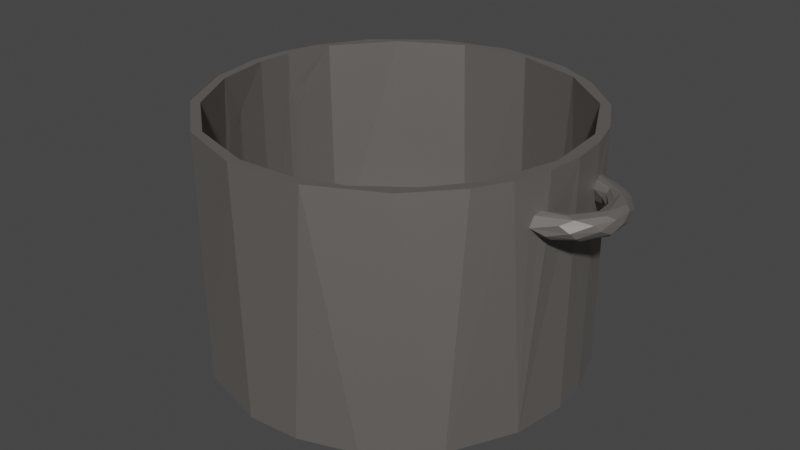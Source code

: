 # Source: pot.blend  (saved by Blender 3.0.42; exported with 4.5.12 LTS)
import bpy
from mathutils import Matrix  # noqa: F401  (used for matrix-valued properties, if any)

bpy.ops.wm.read_factory_settings(use_empty=True)
scene = bpy.context.scene
scene.name = 'Scene'

# ---- collections
col_collection = bpy.data.collections.new('Collection'); scene.collection.children.link(col_collection)

# ---- materials (node trees are filled in below, after node groups)
mat_004 = bpy.data.materials.new('Материал.004')
mat_004.use_transparent_shadow = False
mat_004.metallic = 0.7007

# ---- material node trees
mat_004.use_nodes = True; mat_004.node_tree.nodes.clear()
_N = mat_004.node_tree.nodes; _L = mat_004.node_tree.links
n0 = _N.new('ShaderNodeOutputMaterial'); n0.name = 'Material Output'; n0.location = (300, 300)
n1 = _N.new('ShaderNodeBsdfPrincipled'); n1.name = 'Принципиальный BSDF'; n1.location = (10, 300)
n1.distribution = 'GGX'
n1.subsurface_method = 'RANDOM_WALK_SKIN'
n1.inputs[0].default_value = (0.2395, 0.2226, 0.2097, 1.0)
n1.inputs[1].default_value = 0.7008
n1.inputs[2].default_value = 0.626
n1.inputs[3].default_value = 1.45
n1.inputs[27].default_value = (0.0, 0.0, 0.0, 1.0)
_L.new(n1.outputs[0], n0.inputs[0])
n0.is_active_output = True

# ---- world
world_world = bpy.data.worlds.new('World'); scene.world = world_world
world_world.use_nodes = True; world_world.node_tree.nodes.clear()
_N = world_world.node_tree.nodes; _L = world_world.node_tree.links
n0 = _N.new('ShaderNodeOutputWorld'); n0.name = 'World Output'; n0.location = (300, 300)
n1 = _N.new('ShaderNodeBackground'); n1.name = 'Background'; n1.location = (10, 300)
n1.inputs[0].default_value = (0.05088, 0.05088, 0.05088, 1.0)
_L.new(n1.outputs[0], n0.inputs[0])
n0.is_active_output = True
world_world.color = (0.05088, 0.05088, 0.05088)
world_world.use_sun_shadow = False
world_world.sun_shadow_jitter_overblur = 0.0

# ---- meshes
me_004 = bpy.data.meshes.new('Цилиндр.004')
me_004.from_pydata([(-0.02201, 0.1893, 0.0003854), (0.02089, 0.1797, 0.003092), (-0.01535, 0.19, 0.2485), (0.05212, 0.1833, 0.0003854), (0.05852, 0.1814, 0.2485), (0.06894, 0.1664, 0.003092), (0.1183, 0.1494, 0.0003854), (0.1146, 0.1396, 0.003092), (0.1054, 0.1578, 0.2485), (0.1494, 0.1183, 0.2485), (0.1697, 0.08811, 0.0003854), (0.158, 0.08807, 0.003092), (0.1808, -0.05599, 0.2028), (0.1753, 0.07262, 0.2485), (0.194, -0.05199, 0.1979), (0.1861, 0.03702, 0.0003854), (0.1961, -0.04732, 0.194), (0.1797, 0.02089, 0.003092), (0.1861, 0.03702, 0.2485), (0.1898, -8.295e-09, 0.0003854), (0.1898, -8.295e-09, 0.2485), (0.1814, -0.05503, 0.0003854), (0.184, -0.04393, 0.2147), (0.1767, -0.03514, 0.003092), (0.1819, -0.05166, 0.2125), (0.1861, -0.03702, 0.2485), (0.1593, -0.08516, 0.003092), (0.1753, -0.07262, 0.2485), (0.1494, -0.1183, 0.0003854), (0.1863, -0.03633, 0.1949), (0.1578, -0.1054, 0.2485), (0.1866, -0.03255, 0.2069), (0.1172, -0.1378, 0.003092), (0.1183, -0.1494, 0.2485), (0.1859, -0.03831, 0.2131), (0.09278, -0.1665, 0.0003854), (0.2025, -0.03885, 0.2147), (0.2036, -0.0487, 0.2093), (0.2119, -0.04573, 0.2036), (0.06894, -0.1664, 0.003092), (0.05212, -0.1833, 0.2485), (0.02089, -0.1797, 0.003092), (0.03702, -0.1861, 0.0003854), (0.2023, -0.032, 0.1941), (-0.01535, -0.19, 0.0003854), (0.1967, -0.02889, 0.2005), (-0.02201, -0.1893, 0.2485), (0.1971, -0.03029, 0.2092), (-0.03514, -0.1767, 0.003092), (0.2116, -0.03938, 0.2132), (-0.08688, -0.1696, 0.0003854), (-0.08516, -0.1593, 0.003092), (0.2154, -0.0412, 0.1982), (-0.09278, -0.1665, 0.2485), (0.2092, -0.03378, 0.1926), (-0.1452, -0.1235, 0.0003854), (-0.1274, -0.1274, 0.003092), (-0.1494, -0.1183, 0.2485), (0.2038, -0.03078, 0.2132), (-0.1624, -0.08035, 0.003092), (-0.1753, -0.07262, 0.0003854), (-0.1813, -0.055, 0.2485), (-0.1861, -0.03702, 0.0003854), (0.2155, -0.03526, 0.1941), (-0.1767, -0.03514, 0.003092), (-0.1898, 2.263e-09, 0.0003854), (-0.1801, 2.148e-09, 0.003092), (-0.1898, 2.263e-09, 0.2485), (-0.1814, 0.05503, 0.0003854), (-0.1767, 0.03514, 0.003092), (-0.1861, 0.03702, 0.2485), (-0.1614, 0.08322, 0.003092), (-0.1753, 0.07262, 0.2485), (-0.1494, 0.1183, 0.0003854), (-0.1452, 0.1235, 0.2485), (0.2092, -0.01943, 0.1982), (-0.1123, 0.1418, 0.003092), (0.2091, -0.01678, 0.2036), (0.2089, -0.01966, 0.209), (-0.09278, 0.1665, 0.0003854), (-0.08688, 0.1696, 0.2485), (0.2246, -0.03094, 0.2092), (-0.04947, 0.174, 0.003092), (0.2285, -0.02692, 0.2036), (0.2162, -0.01497, 0.1941), (0.01457, 0.1803, 0.2485), (-0.01771, -0.1798, 0.2485), (0.2177, -0.01193, 0.2132), (0.08247, 0.161, 0.2485), (0.2251, -0.009471, 0.2146), (-0.08544, -0.1598, 0.2485), (-0.05555, 0.1722, 0.2485), (0.2324, -0.01514, 0.198), (-0.1624, 0.08035, 0.2485), (0.229, -0.01223, 0.1941), (-0.1172, 0.1378, 0.2485), (0.2251, -0.006442, 0.1926), (0.1401, 0.115, 0.2485), (-0.1396, -0.1146, 0.2485), (-0.171, -0.05665, 0.2485), (-0.1801, 2.148e-09, 0.2485), (0.2275, -0.01589, 0.2132), (-0.1767, 0.03514, 0.2485), (0.174, 0.04947, 0.2485), (0.03514, -0.1767, 0.2485), (0.08247, -0.161, 0.2485), (0.1598, -0.08544, 0.2485), (0.1798, -0.01771, 0.2485), (0.1274, -0.1274, 0.2485), (0.2356, -0.003637, 0.2036), (0.2146, -0.004166, 0.1981), (0.2145, -0.004906, 0.2092), (0.2329, -0.0105, 0.2092), (0.2134, -0.0002372, 0.2036), (0.2177, 0.01193, 0.1941), (0.229, 0.0131, 0.2131), (0.233, 0.01101, 0.2093), (0.2323, 0.01351, 0.198), (0.2273, 0.0167, 0.1941), (0.213, 0.01118, 0.1983), (0.2132, 0.01088, 0.209), (0.2161, 0.0151, 0.2131), (0.2305, 0.0237, 0.2036), (0.2094, 0.01648, 0.2038), (0.2157, 0.02736, 0.1926), (0.216, 0.02701, 0.2147), (0.2213, 0.03527, 0.1982), (0.2213, 0.03527, 0.2091), (0.215, 0.03565, 0.1941), (0.2016, 0.02778, 0.1982), (0.2016, 0.02778, 0.2091), (0.2132, 0.03747, 0.2132), (0.2119, 0.04573, 0.2036), (0.2023, 0.032, 0.1941), (0.2023, 0.03208, 0.2132), (0.1967, 0.02884, 0.2036), (0.198, 0.0511, 0.1979), (0.1961, 0.04732, 0.194), (0.184, 0.04524, 0.1926), (0.184, 0.04536, 0.2146), (0.198, 0.0511, 0.2093), (0.1831, 0.05039, 0.2134), (0.1909, 0.05422, 0.2036), (0.1863, 0.03633, 0.1949), (0.1866, 0.03255, 0.2068), (0.1859, 0.03821, 0.2132), (-0.1823, -0.04967, 0.1941), (-0.1841, -0.04548, 0.1926), (-0.1841, -0.04548, 0.2146), (-0.1817, -0.0519, 0.2121), (-0.1938, -0.05355, 0.2003), (-0.2022, -0.04488, 0.1941), (-0.1863, -0.03653, 0.1949), (-0.1868, -0.0326, 0.2067), (-0.1859, -0.03831, 0.2131), (-0.2022, -0.04488, 0.2132), (-0.204, -0.04845, 0.2095), (-0.2074, -0.04642, 0.198), (-0.1979, -0.0298, 0.1981), (-0.1994, -0.02897, 0.2091), (-0.2131, -0.04453, 0.2036), (-0.208, -0.02773, 0.1941), (-0.2055, -0.02229, 0.2036), (-0.2038, -0.03085, 0.2132), (-0.2179, -0.02466, 0.1926), (-0.2139, -0.02901, 0.2147), (-0.2225, -0.03331, 0.1982), (-0.2238, -0.02541, 0.1941), (-0.2106, -0.01723, 0.1983), (-0.2213, -0.02844, 0.2132), (-0.2225, -0.03331, 0.2091), (-0.2276, -0.0285, 0.2036), (-0.2126, -0.01346, 0.2091), (-0.2162, -0.01495, 0.2131), (-0.2323, -0.01398, 0.1981), (-0.2183, -0.007592, 0.1941), (-0.2257, 4.546e-09, 0.2147), (-0.2336, -0.01344, 0.2074), (-0.2131, -0.004347, 0.2036), (-0.2296, -0.006415, 0.2132), (-0.2299, 9.973e-09, 0.194), (-0.2246, 0.002915, 0.1926), (-0.215, 0.002524, 0.1981), (-0.2349, 0.009847, 0.2036), (-0.233, 0.01156, 0.1981), (-0.2139, 0.009067, 0.2091), (-0.2184, 0.007128, 0.2132), (-0.233, 0.01156, 0.2092), (-0.2165, 0.01441, 0.1941), (-0.2121, 0.009136, 0.2036), (-0.2272, 0.01699, 0.2132), (-0.2251, 0.02234, 0.1941), (-0.2157, 0.02731, 0.1926), (-0.2091, 0.01936, 0.1981), (-0.2226, 0.03594, 0.2036), (-0.2223, 0.03354, 0.1981), (-0.2038, 0.02373, 0.2036), (-0.2079, 0.02784, 0.2132), (-0.2136, 0.02939, 0.2147), (-0.2223, 0.03354, 0.2092), (-0.202, 0.02742, 0.2091), (-0.21, 0.0406, 0.2132), (-0.2071, 0.04218, 0.1941), (-0.2038, 0.03085, 0.1941), (-0.207, 0.04666, 0.1981), (-0.1979, 0.0298, 0.1981), (-0.2004, 0.0504, 0.2094), (-0.2021, 0.05086, 0.2036), (-0.184, 0.04536, 0.1927), (-0.184, 0.04536, 0.2146), (-0.1863, 0.03653, 0.1949), (-0.1868, 0.0326, 0.2067), (-0.1859, 0.03831, 0.2131), (-0.1814, 0.05429, 0.1979), (-0.1824, 0.04989, 0.194), (-0.1824, 0.04989, 0.2132), (-0.1718, -0.051, 0.1952), (-0.1709, -0.05422, 0.2068), (-0.1741, -0.04368, 0.1926), (-0.1748, 0.04123, 0.1927), (-0.177, 0.03297, 0.2), (-0.1736, -0.04556, 0.2149), (-0.1764, 0.03626, 0.2117), (-0.1741, 0.04368, 0.2147), (-0.172, 0.05097, 0.2121), (-0.1764, -0.03637, 0.1955), (-0.1708, 0.0542, 0.2005), (-0.1725, 0.04897, 0.1941), (-0.177, -0.03298, 0.2073), (-0.1757, -0.0382, 0.2132), (-0.1806, 0.05544, 0.2052), (0.1807, 0.05486, 0.2068), (0.1816, 0.05202, 0.1956), (0.1834, -0.0458, 0.1926), (-0.1806, -0.05532, 0.2018)], [], [(9, 10, 6), (3, 0, 2, 4), (33, 35, 28), (40, 42, 35), (7, 97, 88), (11, 97, 7), (17, 103, 11), (23, 107, 17), (39, 105, 32), (48, 86, 41), (59, 99, 98), (225, 64, 66, 100, 99, 228), (95, 93, 71, 76), (45, 29, 31), (52, 38, 14), (54, 16, 233), (43, 54, 233), (58, 47, 34), (63, 52, 16), (75, 43, 45), (58, 78, 47), (81, 49, 37), (38, 81, 37), (92, 83, 52), (111, 77, 78), (112, 101, 81), (113, 110, 77), (111, 113, 77), (114, 96, 84), (110, 114, 84), (117, 109, 92), (96, 118, 94), (119, 114, 110), (120, 113, 111), (117, 122, 109), (123, 119, 113), (122, 116, 109), (124, 118, 96), (114, 124, 96), (125, 121, 89), (115, 125, 89), (126, 122, 117), (122, 127, 116), (124, 128, 118), (123, 129, 119), (130, 123, 120), (131, 125, 115), (126, 132, 122), (133, 124, 114), (129, 133, 114), (134, 130, 121), (132, 127, 122), (135, 129, 123), (130, 135, 123), (136, 132, 126), (139, 134, 125), (140, 131, 127), (132, 140, 127), (141, 139, 131), (140, 141, 131), (136, 142, 132), (143, 138, 133), (129, 143, 133), (144, 135, 130), (139, 145, 134), (142, 140, 132), (137, 138, 232), (142, 231, 140), (150, 146, 234), (147, 146, 151), (156, 149, 155), (151, 150, 157), (153, 152, 158), (154, 153, 159), (160, 157, 150), (161, 158, 152), (159, 153, 162), (148, 154, 163), (161, 147, 164), (155, 148, 165), (167, 164, 151), (162, 158, 168), (170, 160, 156), (171, 166, 160), (173, 165, 163), (174, 167, 166), (168, 161, 175), (176, 169, 165), (177, 171, 170), (177, 174, 171), (178, 172, 162), (179, 177, 169), (181, 175, 164), (182, 178, 168), (180, 174, 184), (176, 173, 186), (183, 177, 187), (188, 182, 175), (185, 178, 189), (187, 179, 190), (181, 180, 191), (192, 188, 181), (189, 182, 193), (191, 184, 195), (185, 189, 196), (190, 176, 198), (200, 197, 185), (199, 190, 201), (192, 191, 202), (203, 193, 188), (202, 195, 204), (205, 196, 193), (194, 199, 206), (207, 204, 194), (208, 203, 192), (201, 198, 209), (205, 203, 210), (211, 200, 196), (212, 209, 197), (208, 202, 214), (210, 211, 205), (211, 212, 200), (206, 201, 215), (230, 213, 207), (206, 215, 230), (221, 217, 216, 218, 225, 228, 229), (6, 3, 4, 8), (8, 9, 6), (9, 13, 10), (20, 19, 15, 143, 144, 145, 18), (139, 141, 231, 232, 138, 143, 15, 10, 13, 18, 145), (34, 31, 29, 21, 19, 20, 25), (28, 21, 27, 30), (22, 34, 25, 27, 21, 29, 233, 12, 24), (44, 42, 40, 46), (30, 33, 28), (33, 40, 35), (50, 44, 46, 53), (55, 50, 53, 57), (60, 55, 57, 61), (147, 152, 62, 60, 61, 154, 148, 149, 234, 146), (152, 153, 154, 61, 67, 65, 62), (212, 211, 210, 68, 65, 67, 70), (73, 68, 72, 74), (209, 212, 70, 72, 68, 210, 208, 214, 213, 230, 215), (79, 73, 74, 80), (103, 107, 106, 108, 33, 30, 27, 25, 20, 18, 13, 9, 97), (0, 79, 80, 2), (2, 80, 74, 72, 70, 67, 61, 57, 53, 46, 40, 33, 108, 105, 104, 86, 90, 98, 99, 100, 102, 93, 95, 91, 85, 88, 97, 9, 8, 4), (88, 85, 1, 5), (19, 17, 15), (106, 107, 23, 26), (5, 7, 88), (11, 103, 97), (17, 107, 103), (106, 26, 32, 108), (105, 39, 41, 104), (32, 105, 108), (90, 86, 48, 51), (41, 86, 104), (90, 51, 56, 98), (56, 59, 98), (218, 216, 217, 221, 229, 228, 99, 59, 64, 225), (222, 102, 100, 66, 69, 220), (224, 226, 227, 219, 220, 69, 71, 93, 102, 222, 223), (91, 95, 76, 82), (85, 91, 82, 1), (14, 12, 233, 16), (21, 23, 17, 19), (45, 47, 78, 77), (34, 22, 36), (24, 36, 22), (12, 37, 24), (14, 38, 12), (29, 43, 233), (45, 43, 29), (47, 45, 31), (34, 47, 31), (24, 49, 36), (37, 49, 24), (12, 38, 37), (16, 52, 14), (36, 58, 34), (54, 63, 16), (45, 77, 75), (58, 36, 89, 87), (52, 83, 38), (43, 84, 54), (75, 84, 43), (58, 87, 78), (92, 52, 63, 94), (49, 89, 36), (38, 83, 81), (63, 54, 96, 94), (112, 81, 83, 109), (84, 96, 54), (49, 101, 89), (81, 101, 49), (92, 109, 83), (75, 110, 84), (77, 110, 75), (87, 111, 78), (115, 101, 112, 116), (101, 115, 89), (117, 92, 94, 118), (109, 116, 112), (120, 111, 87, 121), (113, 119, 110), (136, 126, 128, 137), (89, 121, 87), (120, 123, 113), (118, 126, 117), (116, 127, 115), (118, 128, 126), (119, 129, 114), (121, 130, 120), (127, 131, 115), (125, 134, 121), (137, 128, 124, 138), (143, 129, 135, 144), (133, 138, 124), (131, 139, 125), (130, 134, 145, 144), (232, 231, 142, 136), (149, 156, 150, 234), (136, 137, 232), (140, 231, 141), (150, 151, 146), (148, 155, 149), (157, 166, 167, 151), (147, 161, 152), (158, 162, 153), (163, 154, 159), (160, 150, 156), (151, 164, 147), (163, 165, 148), (166, 157, 160), (156, 155, 169, 170), (161, 168, 158), (169, 155, 165), (163, 159, 172, 173), (172, 159, 162), (164, 167, 180, 181), (171, 160, 170), (174, 166, 171), (164, 175, 161), (173, 176, 165), (177, 170, 169), (178, 162, 168), (176, 179, 169), (174, 180, 167), (174, 177, 183, 184), (175, 182, 168), (172, 185, 186, 173), (178, 185, 172), (184, 183, 194, 195), (179, 187, 177), (188, 175, 181), (182, 189, 178), (176, 190, 179), (191, 180, 184), (191, 192, 181), (188, 193, 182), (186, 197, 198, 176), (193, 196, 189), (197, 186, 185), (187, 199, 194, 183), (190, 199, 187), (202, 204, 213, 214), (200, 185, 196), (198, 201, 190), (195, 202, 191), (192, 203, 188), (194, 204, 195), (205, 193, 203), (201, 206, 199), (202, 208, 192), (209, 198, 197), (207, 194, 206), (210, 203, 208), (211, 196, 205), (200, 212, 197), (213, 204, 207), (209, 215, 201), (230, 207, 206), (220, 219, 227, 226, 224, 223, 222), (11, 10, 15, 17), (7, 6, 10, 11), (5, 3, 6, 7), (5, 1, 3), (3, 1, 0), (1, 82, 0), (0, 82, 79), (82, 76, 79), (79, 76, 73), (76, 71, 73), (73, 71, 68), (71, 69, 68), (68, 69, 66, 65), (65, 66, 64, 62), (62, 64, 59, 60), (59, 56, 55, 60), (50, 55, 56, 51), (51, 48, 44, 50), (48, 41, 44), (44, 41, 42), (41, 39, 42), (42, 39, 35), (39, 32, 35), (35, 32, 28), (32, 26, 28), (23, 21, 26), (28, 26, 21)])
_uv = me_004.uv_layers.new(name='UVКарта')
_uv.uv.foreach_set('vector', [0.8566, 1.0, 0.8262, 0.5, 0.8934, 0.5, 0.9559, 0.5, 1.0, 0.5, 1.0, 1.0, 0.9503, 1.0, 0.6066, 1.0, 0.5809, 0.5, 0.6434, 0.5, 0.5441, 1.0, 0.5312, 0.5, 0.5809, 0.5, 0.8906, 0.5, 0.8594, 0.9711, 0.9247, 0.9711, 0.8309, 0.5, 0.8594, 0.9711, 0.8906, 0.5, 0.7684, 0.5, 0.7941, 0.9711, 0.8309, 0.5, 0.7188, 0.5, 0.7344, 0.9711, 0.7684, 0.5, 0.5625, 0.5, 0.5753, 0.9711, 0.6122, 0.5, 0.4688, 0.5, 0.4844, 0.9711, 0.5184, 0.5, 0.3231, 0.5, 0.3009, 0.9711, 0.3594, 0.9711, 0.2828, 0.8672, 0.2812, 0.5, 0.25, 0.5, 0.25, 0.9711, 0.3009, 0.9711, 0.2801, 0.89, 0.1122, 0.9711, 0.1769, 0.9711, 0.1742, 0.5, 0.1066, 0.5, 0.0, 0.0, 0.0, 0.0, 0.0, 0.0, 0.0, 0.0, 0.0, 0.0, 0.0, 0.0, 0.0, 0.0, 0.0, 0.0, 0.0, 0.0, 0.0, 0.0, 0.0, 0.0, 0.0, 0.0, 0.0, 0.0, 0.0, 0.0, 0.0, 0.0, 0.0, 0.0, 0.0, 0.0, 0.0, 0.0, 0.0, 0.0, 0.0, 0.0, 0.0, 0.0, 0.0, 0.0, 0.0, 0.0, 0.0, 0.0, 0.0, 0.0, 0.0, 0.0, 0.0, 0.0, 0.0, 0.0, 0.0, 0.0, 0.0, 0.0, 0.0, 0.0, 0.0, 0.0, 0.0, 0.0, 0.0, 0.0, 0.0, 0.0, 0.0, 0.0, 0.0, 0.0, 0.0, 0.0, 0.0, 0.0, 0.0, 0.0, 0.0, 0.0, 0.0, 0.0, 0.0, 0.0, 0.0, 0.0, 0.0, 0.0, 0.0, 0.0, 0.0, 0.0, 0.0, 0.0, 0.0, 0.0, 0.0, 0.0, 0.0, 0.0, 0.0, 0.0, 0.0, 0.0, 0.0, 0.0, 0.0, 0.0, 0.0, 0.0, 0.0, 0.0, 0.0, 0.0, 0.0, 0.0, 0.0, 0.0, 0.0, 0.0, 0.0, 0.0, 0.0, 0.0, 0.0, 0.0, 0.0, 0.0, 0.0, 0.0, 0.0, 0.0, 0.0, 0.0, 0.0, 0.0, 0.0, 0.0, 0.0, 0.0, 0.0, 0.0, 0.0, 0.0, 0.0, 0.0, 0.0, 0.0, 0.0, 0.0, 0.0, 0.0, 0.0, 0.0, 0.0, 0.0, 0.0, 0.0, 0.0, 0.0, 0.0, 0.0, 0.0, 0.0, 0.0, 0.0, 0.0, 0.0, 0.0, 0.0, 0.0, 0.0, 0.0, 0.0, 0.0, 0.0, 0.0, 0.0, 0.0, 0.0, 0.0, 0.0, 0.0, 0.0, 0.0, 0.0, 0.0, 0.0, 0.0, 0.0, 0.0, 0.0, 0.0, 0.0, 0.0, 0.0, 0.0, 0.0, 0.0, 0.0, 0.0, 0.0, 0.0, 0.0, 0.0, 0.0, 0.0, 0.0, 0.0, 0.0, 0.0, 0.0, 0.0, 0.0, 0.0, 0.0, 0.0, 0.0, 0.0, 0.0, 0.0, 0.0, 0.0, 0.0, 0.0, 0.0, 0.0, 0.0, 0.0, 0.0, 0.0, 0.0, 0.0, 0.0, 0.0, 0.0, 0.0, 0.0, 0.0, 0.0, 0.0, 0.0, 0.0, 0.0, 0.0, 0.0, 0.0, 0.0, 0.0, 0.0, 0.0, 0.0, 0.0, 0.0, 0.0, 0.0, 0.0, 0.0, 0.0, 0.0, 0.0, 0.0, 0.0, 0.0, 0.0, 0.0, 0.0, 0.0, 0.0, 0.0, 0.0, 0.0, 0.0, 0.0, 0.0, 0.0, 0.0, 0.0, 0.0, 0.0, 0.0, 0.0, 0.0, 0.0, 0.0, 0.0, 0.0, 0.0, 0.0, 0.0, 0.0, 0.0, 0.0, 0.0, 0.0, 0.0, 0.0, 0.0, 0.0, 0.0, 0.0, 0.0, 0.0, 0.0, 0.0, 0.0, 0.0, 0.0, 0.0, 0.0, 0.0, 0.0, 0.0, 0.0, 0.0, 0.0, 0.0, 0.0, 0.0, 0.0, 0.0, 0.0, 0.0, 0.0, 0.0, 0.0, 0.0, 0.0, 0.0, 0.0, 0.0, 0.0, 0.0, 0.0, 0.0, 0.0, 0.0, 0.0, 0.0, 0.0, 0.0, 0.0, 0.0, 0.0, 0.0, 0.0, 0.0, 0.0, 0.0, 0.0, 0.0, 0.0, 0.0, 0.0, 0.0, 0.0, 0.0, 0.0, 0.0, 0.0, 0.0, 0.0, 0.0, 0.0, 0.0, 0.0, 0.0, 0.0, 0.0, 0.0, 0.0, 0.0, 0.0, 0.0, 0.0, 0.0, 0.0, 0.0, 0.0, 0.0, 0.0, 0.0, 0.0, 0.0, 0.0, 0.0, 0.0, 0.0, 0.0, 0.0, 0.0, 0.0, 0.0, 0.0, 0.0, 0.0, 0.0, 0.0, 0.0, 0.0, 0.0, 0.0, 0.0, 0.0, 0.0, 0.0, 0.0, 0.0, 0.0, 0.0, 0.0, 0.0, 0.0, 0.0, 0.0, 0.0, 0.0, 0.0, 0.0, 0.0, 0.0, 0.0, 0.0, 0.0, 0.0, 0.0, 0.0, 0.0, 0.0, 0.0, 0.0, 0.0, 0.0, 0.0, 0.0, 0.0, 0.0, 0.0, 0.0, 0.0, 0.0, 0.0, 0.0, 0.0, 0.0, 0.0, 0.0, 0.0, 0.0, 0.0, 0.0, 0.0, 0.0, 0.0, 0.0, 0.0, 0.0, 0.0, 0.0, 0.0, 0.0, 0.0, 0.0, 0.0, 0.0, 0.0, 0.0, 0.0, 0.0, 0.0, 0.0, 0.0, 0.0, 0.0, 0.0, 0.0, 0.0, 0.0, 0.0, 0.0, 0.0, 0.0, 0.0, 0.0, 0.0, 0.0, 0.0, 0.0, 0.0, 0.0, 0.0, 0.0, 0.0, 0.0, 0.0, 0.0, 0.0, 0.0, 0.0, 0.0, 0.0, 0.0, 0.0, 0.0, 0.0, 0.0, 0.0, 0.0, 0.0, 0.0, 0.0, 0.0, 0.0, 0.0, 0.0, 0.0, 0.0, 0.0, 0.0, 0.0, 0.0, 0.0, 0.0, 0.0, 0.0, 0.0, 0.0, 0.0, 0.0, 0.0, 0.0, 0.0, 0.0, 0.0, 0.0, 0.0, 0.0, 0.0, 0.0, 0.0, 0.0, 0.0, 0.0, 0.0, 0.0, 0.0, 0.0, 0.0, 0.0, 0.0, 0.0, 0.0, 0.0, 0.0, 0.0, 0.0, 0.0, 0.0, 0.0, 0.0, 0.0, 0.0, 0.0, 0.0, 0.0, 0.0, 0.0, 0.0, 0.0, 0.0, 0.0, 0.0, 0.0, 0.0, 0.0, 0.0, 0.0, 0.0, 0.0, 0.0, 0.0, 0.0, 0.0, 0.0, 0.0, 0.0, 0.0, 0.0, 0.0, 0.0, 0.0, 0.0, 0.0, 0.0, 0.0, 0.0, 0.0, 0.0, 0.0, 0.0, 0.0, 0.0, 0.0, 0.0, 0.0, 0.0, 0.0, 0.0, 0.0, 0.0, 0.0, 0.0, 0.0, 0.0, 0.0, 0.0, 0.0, 0.0, 0.0, 0.0, 0.0, 0.0, 0.0, 0.0, 0.0, 0.0, 0.0, 0.0, 0.0, 0.0, 0.0, 0.0, 0.0, 0.0, 0.0, 0.0, 0.0, 0.0, 0.0, 0.0, 0.0, 0.0, 0.0, 0.0, 0.0, 0.0, 0.0, 0.0, 0.0, 0.0, 0.0, 0.0, 0.0, 0.0, 0.0, 0.0, 0.0, 0.0, 0.0, 0.0, 0.0, 0.0, 0.0, 0.0, 0.0, 0.0, 0.0, 0.0, 0.0, 0.0, 0.2905, 0.9037, 0.2982, 0.8889, 0.2953, 0.8669, 0.2891, 0.8612, 0.2828, 0.8672, 0.2801, 0.89, 0.2842, 0.9017, 0.8934, 0.5, 0.9559, 0.5, 0.9503, 1.0, 0.9062, 1.0, 0.9062, 1.0, 0.8566, 1.0, 0.8934, 0.5, 0.8566, 1.0, 0.8125, 1.0, 0.8262, 0.5, 0.75, 1.0, 0.75, 0.5, 0.7812, 0.5, 0.7812, 0.8927, 0.778, 0.9157, 0.7822, 0.9287, 0.7812, 1.0, 0.7872, 0.9318, 0.7922, 0.9288, 0.7964, 0.9158, 0.7938, 0.894, 0.7872, 0.8873, 0.7812, 0.8927, 0.7812, 0.5, 0.8262, 0.5, 0.8125, 1.0, 0.7812, 1.0, 0.7822, 0.9287, 0.7178, 0.9287, 0.7219, 0.9162, 0.7188, 0.8927, 0.7031, 0.5, 0.75, 0.5, 0.75, 1.0, 0.7188, 1.0, 0.6434, 0.5, 0.7031, 0.5, 0.6875, 1.0, 0.6562, 1.0, 0.7128, 0.9318, 0.7178, 0.9287, 0.7188, 1.0, 0.6875, 1.0, 0.7031, 0.5, 0.7188, 0.8927, 0.7117, 0.888, 0.7036, 0.9033, 0.7069, 0.9267, 0.4872, 0.5, 0.5312, 0.5, 0.5441, 1.0, 0.4816, 1.0, 0.6562, 1.0, 0.6066, 1.0, 0.6434, 0.5, 0.6066, 1.0, 0.5441, 1.0, 0.5809, 0.5, 0.4247, 0.5, 0.4872, 0.5, 0.4816, 1.0, 0.4191, 1.0, 0.3622, 0.5, 0.4247, 0.5, 0.4191, 1.0, 0.3566, 1.0, 0.3125, 0.5, 0.3622, 0.5, 0.3566, 1.0, 0.2969, 1.0, 0.2872, 0.8873, 0.2812, 0.8925, 0.2812, 0.5, 0.3125, 0.5, 0.2969, 1.0, 0.2822, 0.9287, 0.2872, 0.9318, 0.2934, 0.926, 0.2967, 0.9063, 0.2922, 0.8903, 0.2812, 0.8925, 0.278, 0.9155, 0.2822, 0.9287, 0.2969, 1.0, 0.25, 1.0, 0.25, 0.5, 0.2812, 0.5, 0.2178, 0.9287, 0.222, 0.9155, 0.2188, 0.8925, 0.2031, 0.5, 0.25, 0.5, 0.25, 1.0, 0.2188, 1.0, 0.1434, 0.5, 0.2031, 0.5, 0.1875, 1.0, 0.1378, 1.0, 0.2128, 0.9318, 0.2178, 0.9287, 0.2188, 1.0, 0.1875, 1.0, 0.2031, 0.5, 0.2188, 0.8925, 0.2128, 0.8873, 0.2078, 0.8903, 0.2042, 0.8984, 0.2032, 0.9126, 0.2078, 0.9288, 0.08093, 0.5, 0.1434, 0.5, 0.1378, 1.0, 0.07532, 1.0, 0.4681, 0.312, 0.4756, 0.2278, 0.4499, 0.1431, 0.4111, 0.08891, 0.3983, 0.06269, 0.4496, 0.1167, 0.4717, 0.1582, 0.4854, 0.2032, 0.49, 0.25, 0.4854, 0.2968, 0.4717, 0.3418, 0.4373, 0.3983, 0.4253, 0.3938, 0.01843, 0.5, 0.08093, 0.5, 0.07532, 1.0, 0.01282, 1.0, 0.2308, 0.4881, 0.1411, 0.4626, 0.06805, 0.4048, 0.02827, 0.3418, 0.01461, 0.2968, 0.01, 0.25, 0.02144, 0.1807, 0.06269, 0.1017, 0.1337, 0.04135, 0.2224, 0.01272, 0.3153, 0.02021, 0.3983, 0.06269, 0.4111, 0.08891, 0.3533, 0.04816, 0.2944, 0.02656, 0.2278, 0.02437, 0.1431, 0.05005, 0.07474, 0.1062, 0.03473, 0.1786, 0.02218, 0.25, 0.02656, 0.2944, 0.04666, 0.3505, 0.1031, 0.4227, 0.1803, 0.4658, 0.2682, 0.476, 0.3533, 0.4518, 0.4253, 0.3938, 0.4373, 0.3983, 0.3833, 0.4496, 0.3234, 0.4773, 0.9247, 0.9711, 0.9872, 0.9711, 0.9816, 0.5, 0.9375, 0.5, 0.75, 0.5, 0.7684, 0.5, 0.7812, 0.5, 0.6719, 0.9711, 0.7344, 0.9711, 0.7188, 0.5, 0.6719, 0.5, 0.9375, 0.5, 0.8906, 0.5, 0.9247, 0.9711, 0.8309, 0.5, 0.7941, 0.9711, 0.8594, 0.9711, 0.7684, 0.5, 0.7344, 0.9711, 0.7941, 0.9711, 0.6719, 0.9711, 0.6719, 0.5, 0.6122, 0.5, 0.625, 0.9711, 0.5753, 0.9711, 0.5625, 0.5, 0.5184, 0.5, 0.5312, 0.9711, 0.6122, 0.5, 0.5753, 0.9711, 0.625, 0.9711, 0.4219, 0.9711, 0.4844, 0.9711, 0.4688, 0.5, 0.4219, 0.5, 0.5184, 0.5, 0.4844, 0.9711, 0.5312, 0.9711, 0.4219, 0.9711, 0.4219, 0.5, 0.375, 0.5, 0.3594, 0.9711, 0.375, 0.5, 0.3231, 0.5, 0.3594, 0.9711, 0.2891, 0.8612, 0.2953, 0.8669, 0.2982, 0.8889, 0.2905, 0.9037, 0.2842, 0.9017, 0.2801, 0.89, 0.3009, 0.9711, 0.3231, 0.5, 0.2812, 0.5, 0.2828, 0.8672, 0.2174, 0.8983, 0.2188, 0.9711, 0.25, 0.9711, 0.25, 0.5, 0.2188, 0.5, 0.2199, 0.8758, 0.2047, 0.899, 0.2018, 0.8768, 0.206, 0.8641, 0.2128, 0.8624, 0.2199, 0.8758, 0.2188, 0.5, 0.1742, 0.5, 0.1769, 0.9711, 0.2188, 0.9711, 0.2174, 0.8983, 0.2109, 0.9046, 0.04968, 0.9711, 0.1122, 0.9711, 0.1066, 0.5, 0.04407, 0.5, 0.0, 0.9711, 0.04968, 0.9711, 0.04407, 0.5, 0.0, 0.5, 0.0, 0.0, 0.0, 0.0, 0.0, 0.0, 0.0, 0.0, 0.7031, 0.5, 0.7188, 0.5, 0.7684, 0.5, 0.75, 0.5, 0.0, 0.0, 0.0, 0.0, 0.0, 0.0, 0.0, 0.0, 0.0, 0.0, 0.0, 0.0, 0.0, 0.0, 0.0, 0.0, 0.0, 0.0, 0.0, 0.0, 0.0, 0.0, 0.0, 0.0, 0.0, 0.0, 0.0, 0.0, 0.0, 0.0, 0.0, 0.0, 0.0, 0.0, 0.0, 0.0, 0.0, 0.0, 0.0, 0.0, 0.0, 0.0, 0.0, 0.0, 0.0, 0.0, 0.0, 0.0, 0.0, 0.0, 0.0, 0.0, 0.0, 0.0, 0.0, 0.0, 0.0, 0.0, 0.0, 0.0, 0.0, 0.0, 0.0, 0.0, 0.0, 0.0, 0.0, 0.0, 0.0, 0.0, 0.0, 0.0, 0.0, 0.0, 0.0, 0.0, 0.0, 0.0, 0.0, 0.0, 0.0, 0.0, 0.0, 0.0, 0.0, 0.0, 0.0, 0.0, 0.0, 0.0, 0.0, 0.0, 0.0, 0.0, 0.0, 0.0, 0.0, 0.0, 0.0, 0.0, 0.0, 0.0, 0.0, 0.0, 0.0, 0.0, 0.0, 0.0, 0.0, 0.0, 0.0, 0.0, 0.0, 0.0, 0.0, 0.0, 0.0, 0.0, 0.0, 0.0, 0.0, 0.0, 0.0, 0.0, 0.0, 0.0, 0.0, 0.0, 0.0, 0.0, 0.0, 0.0, 0.0, 0.0, 0.0, 0.0, 0.0, 0.0, 0.0, 0.0, 0.0, 0.0, 0.0, 0.0, 0.0, 0.0, 0.0, 0.0, 0.0, 0.0, 0.0, 0.0, 0.0, 0.0, 0.0, 0.0, 0.0, 0.0, 0.0, 0.0, 0.0, 0.0, 0.0, 0.0, 0.0, 0.0, 0.0, 0.0, 0.0, 0.0, 0.0, 0.0, 0.0, 0.0, 0.0, 0.0, 0.0, 0.0, 0.0, 0.0, 0.0, 0.0, 0.0, 0.0, 0.0, 0.0, 0.0, 0.0, 0.0, 0.0, 0.0, 0.0, 0.0, 0.0, 0.0, 0.0, 0.0, 0.0, 0.0, 0.0, 0.0, 0.0, 0.0, 0.0, 0.0, 0.0, 0.0, 0.0, 0.0, 0.0, 0.0, 0.0, 0.0, 0.0, 0.0, 0.0, 0.0, 0.0, 0.0, 0.0, 0.0, 0.0, 0.0, 0.0, 0.0, 0.0, 0.0, 0.0, 0.0, 0.0, 0.0, 0.0, 0.0, 0.0, 0.0, 0.0, 0.0, 0.0, 0.0, 0.0, 0.0, 0.0, 0.0, 0.0, 0.0, 0.0, 0.0, 0.0, 0.0, 0.0, 0.0, 0.0, 0.0, 0.0, 0.0, 0.0, 0.0, 0.0, 0.0, 0.0, 0.0, 0.0, 0.0, 0.0, 0.0, 0.0, 0.0, 0.0, 0.0, 0.0, 0.0, 0.0, 0.0, 0.0, 0.0, 0.0, 0.0, 0.0, 0.0, 0.0, 0.0, 0.0, 0.0, 0.0, 0.0, 0.0, 0.0, 0.0, 0.0, 0.0, 0.0, 0.0, 0.0, 0.0, 0.0, 0.0, 0.0, 0.0, 0.0, 0.0, 0.0, 0.0, 0.0, 0.0, 0.0, 0.0, 0.0, 0.0, 0.0, 0.0, 0.0, 0.0, 0.0, 0.0, 0.0, 0.0, 0.0, 0.0, 0.0, 0.0, 0.0, 0.0, 0.0, 0.0, 0.0, 0.0, 0.0, 0.0, 0.0, 0.0, 0.0, 0.0, 0.0, 0.0, 0.0, 0.0, 0.0, 0.0, 0.0, 0.0, 0.0, 0.0, 0.0, 0.0, 0.0, 0.0, 0.0, 0.0, 0.0, 0.0, 0.0, 0.0, 0.0, 0.0, 0.0, 0.0, 0.0, 0.0, 0.0, 0.0, 0.0, 0.0, 0.0, 0.0, 0.0, 0.0, 0.0, 0.0, 0.0, 0.0, 0.0, 0.0, 0.0, 0.0, 0.0, 0.0, 0.0, 0.0, 0.0, 0.0, 0.0, 0.0, 0.0, 0.0, 0.0, 0.0, 0.0, 0.0, 0.0, 0.0, 0.0, 0.0, 0.0, 0.0, 0.0, 0.0, 0.0, 0.0, 0.0, 0.0, 0.0, 0.0, 0.0, 0.0, 0.0, 0.0, 0.0, 0.0, 0.0, 0.0, 0.0, 0.0, 0.0, 0.0, 0.0, 0.0, 0.0, 0.0, 0.0, 0.0, 0.0, 0.0, 0.0, 0.0, 0.0, 0.0, 0.0, 0.0, 0.0, 0.0, 0.0, 0.0, 0.0, 0.0, 0.0, 0.0, 0.0, 0.0, 0.0, 0.0, 0.0, 0.0, 0.0, 0.0, 0.0, 0.0, 0.0, 0.0, 0.0, 0.0, 0.0, 0.0, 0.0, 0.0, 0.0, 0.0, 0.0, 0.0, 0.0, 0.0, 0.0, 0.0, 0.0, 0.0, 0.0, 0.0, 0.0, 0.0, 0.0, 0.0, 0.0, 0.0, 0.0, 0.0, 0.0, 0.0, 0.0, 0.0, 0.0, 0.0, 0.0, 0.0, 0.0, 0.0, 0.0, 0.0, 0.0, 0.0, 0.0, 0.0, 0.0, 0.0, 0.0, 0.0, 0.0, 0.0, 0.0, 0.0, 0.0, 0.0, 0.0, 0.0, 0.0, 0.0, 0.0, 0.0, 0.0, 0.0, 0.0, 0.0, 0.0, 0.0, 0.0, 0.0, 0.0, 0.0, 0.0, 0.0, 0.0, 0.0, 0.0, 0.0, 0.0, 0.0, 0.0, 0.0, 0.0, 0.0, 0.0, 0.0, 0.0, 0.0, 0.0, 0.0, 0.0, 0.0, 0.0, 0.0, 0.0, 0.0, 0.0, 0.0, 0.0, 0.0, 0.0, 0.0, 0.0, 0.0, 0.0, 0.0, 0.0, 0.0, 0.0, 0.0, 0.0, 0.0, 0.0, 0.0, 0.0, 0.0, 0.0, 0.0, 0.0, 0.0, 0.0, 0.0, 0.0, 0.0, 0.0, 0.0, 0.0, 0.0, 0.0, 0.0, 0.0, 0.0, 0.0, 0.0, 0.0, 0.0, 0.0, 0.0, 0.0, 0.0, 0.0, 0.0, 0.0, 0.0, 0.0, 0.0, 0.0, 0.0, 0.0, 0.0, 0.0, 0.0, 0.0, 0.0, 0.0, 0.0, 0.0, 0.0, 0.0, 0.0, 0.0, 0.0, 0.0, 0.0, 0.0, 0.0, 0.0, 0.0, 0.0, 0.0, 0.0, 0.0, 0.0, 0.0, 0.0, 0.0, 0.0, 0.0, 0.0, 0.0, 0.0, 0.0, 0.0, 0.0, 0.0, 0.0, 0.0, 0.0, 0.0, 0.0, 0.0, 0.0, 0.0, 0.0, 0.0, 0.0, 0.0, 0.0, 0.0, 0.0, 0.0, 0.0, 0.0, 0.0, 0.0, 0.0, 0.0, 0.0, 0.0, 0.0, 0.0, 0.0, 0.0, 0.0, 0.0, 0.0, 0.0, 0.0, 0.0, 0.0, 0.0, 0.0, 0.0, 0.0, 0.0, 0.0, 0.0, 0.0, 0.0, 0.0, 0.0, 0.0, 0.0, 0.0, 0.0, 0.0, 0.0, 0.0, 0.0, 0.0, 0.0, 0.0, 0.0, 0.0, 0.0, 0.0, 0.0, 0.0, 0.0, 0.0, 0.0, 0.0, 0.0, 0.0, 0.0, 0.0, 0.0, 0.0, 0.0, 0.0, 0.0, 0.0, 0.0, 0.0, 0.0, 0.0, 0.0, 0.0, 0.0, 0.0, 0.0, 0.0, 0.0, 0.0, 0.0, 0.0, 0.0, 0.0, 0.0, 0.0, 0.0, 0.0, 0.0, 0.0, 0.0, 0.0, 0.0, 0.0, 0.0, 0.0, 0.0, 0.0, 0.0, 0.0, 0.0, 0.0, 0.0, 0.0, 0.0, 0.0, 0.2199, 0.8758, 0.2128, 0.8624, 0.206, 0.8641, 0.2018, 0.8768, 0.2047, 0.899, 0.2109, 0.9046, 0.2174, 0.8983, 0.8309, 0.5, 0.8262, 0.5, 0.7812, 0.5, 0.7684, 0.5, 0.8906, 0.5, 0.8934, 0.5, 0.8262, 0.5, 0.8309, 0.5, 0.9375, 0.5, 0.9559, 0.5, 0.8934, 0.5, 0.8906, 0.5, 0.9375, 0.5, 0.9816, 0.5, 0.9559, 0.5, 0.9559, 0.5, 0.9816, 0.5, 1.0, 0.5, 0.9816, 0.5, 0.04407, 0.5, 1.0, 0.5, 1.0, 0.5, 0.04407, 0.5, 0.08093, 0.5, 0.04407, 0.5, 0.1066, 0.5, 0.08093, 0.5, 0.08093, 0.5, 0.1066, 0.5, 0.1434, 0.5, 0.1066, 0.5, 0.1742, 0.5, 0.1434, 0.5, 0.1434, 0.5, 0.1742, 0.5, 0.2031, 0.5, 0.1742, 0.5, 0.2188, 0.5, 0.2031, 0.5, 0.2031, 0.5, 0.2188, 0.5, 0.25, 0.5, 0.25, 0.5, 0.25, 0.5, 0.25, 0.5, 0.2812, 0.5, 0.2812, 0.5, 0.2812, 0.5, 0.2812, 0.5, 0.3231, 0.5, 0.3125, 0.5, 0.3231, 0.5, 0.375, 0.5, 0.3622, 0.5, 0.3125, 0.5, 0.4247, 0.5, 0.3622, 0.5, 0.375, 0.5, 0.4219, 0.5, 0.4219, 0.5, 0.4688, 0.5, 0.4872, 0.5, 0.4247, 0.5, 0.4688, 0.5, 0.5184, 0.5, 0.4872, 0.5, 0.4872, 0.5, 0.5184, 0.5, 0.5312, 0.5, 0.5184, 0.5, 0.5625, 0.5, 0.5312, 0.5, 0.5312, 0.5, 0.5625, 0.5, 0.5809, 0.5, 0.5625, 0.5, 0.6122, 0.5, 0.5809, 0.5, 0.5809, 0.5, 0.6122, 0.5, 0.6434, 0.5, 0.6122, 0.5, 0.6719, 0.5, 0.6434, 0.5, 0.7188, 0.5, 0.7031, 0.5, 0.6719, 0.5, 0.6434, 0.5, 0.6719, 0.5, 0.7031, 0.5])
_uv.active_render = True
_uv = me_004.uv_layers.new(name='UVMap')
_uv.uv.foreach_set('vector', [0.0, 0.0, 0.0, 0.0, 0.0, 0.0, 0.0, 0.0, 0.0, 0.0, 0.0, 0.0, 0.0, 0.0, 0.0, 0.0, 0.0, 0.0, 0.0, 0.0, 0.0, 0.0, 0.0, 0.0, 0.0, 0.0, 0.0, 0.0, 0.0, 0.0, 0.0, 0.0, 0.0, 0.0, 0.0, 0.0, 0.0, 0.0, 0.0, 0.0, 0.0, 0.0, 0.0, 0.0, 0.0, 0.0, 0.0, 0.0, 0.0, 0.0, 0.0, 0.0, 0.0, 0.0, 0.0, 0.0, 0.0, 0.0, 0.0, 0.0, 0.0, 0.0, 0.0, 0.0, 0.0, 0.0, 0.0, 0.0, 0.0, 0.0, 0.0, 0.0, 0.0, 0.0, 0.0, 0.0, 0.0, 0.0, 0.0, 0.0, 0.0, 0.0, 0.0, 0.0, 0.0, 0.0, 0.0, 0.0, 0.8331, 0.9522, 0.7752, 0.858, 0.7816, 1.0, 0.8627, 0.5833, 0.8467, 0.5, 0.7916, 0.5833, 0.8632, 0.75, 0.8021, 0.6667, 0.7622, 0.7326, 0.8467, 0.8333, 0.8632, 0.75, 0.7622, 0.7326, 0.8546, 0.1667, 0.8316, 0.08333, 0.7736, 0.1656, 0.8753, 0.6667, 0.8627, 0.5833, 0.8021, 0.6667, 0.9062, 0.9167, 0.8467, 0.8333, 0.8331, 0.9522, 0.8546, 0.1667, 0.9047, 0.08333, 0.8316, 0.08333, 0.9033, 0.4167, 0.8574, 0.3333, 0.8215, 0.4167, 0.8467, 0.5, 0.9033, 0.4167, 0.8215, 0.4167, 0.9551, 0.5833, 0.9193, 0.5, 0.8627, 0.5833, 0.9775, 0.08333, 0.9166, 2.22e-16, 0.9047, 0.08333, 0.9688, 0.4167, 0.9485, 0.3333, 0.9033, 0.4167, 0.9919, 1.0, 0.9809, 0.9167, 0.9166, 1.0, 0.9775, 0.08333, 0.9919, 2.22e-16, 0.9166, 2.22e-16, 1.0, 0.8333, 0.9667, 0.75, 0.9374, 0.8333, 0.9809, 0.9167, 1.0, 0.8333, 0.9374, 0.8333, 0.04033, 0.5833, 0.009331, 0.5, 8.882e-16, 0.5833, 0.01425, 0.75, 0.05408, 0.6667, 8.882e-16, 0.6667, 0.05208, 0.9167, 0.04883, 0.8333, 8.882e-16, 0.9167, 0.05049, 0.08333, 0.0115, 2.22e-16, 8.882e-16, 0.08333, 0.04033, 0.5833, 0.06992, 0.5, 0.009331, 0.5, 0.0817, 1.0, 0.05208, 0.9167, 0.0115, 1.0, 0.06992, 0.5, 0.03265, 0.4167, 0.009331, 0.5, 0.1042, 0.75, 0.05408, 0.6667, 0.01425, 0.75, 0.04883, 0.8333, 0.1042, 0.75, 0.01425, 0.75, 0.1027, 0.25, 0.06303, 0.1667, 0.01823, 0.25, 0.04181, 0.3333, 0.1027, 0.25, 0.01823, 0.25, 0.1127, 0.5833, 0.06992, 0.5, 0.04033, 0.5833, 0.06992, 0.5, 0.1127, 0.4167, 0.03265, 0.4167, 0.1042, 0.75, 0.1267, 0.6667, 0.05408, 0.6667, 0.0817, 1.0, 0.1452, 0.9167, 0.05208, 0.9167, 0.1452, 0.08333, 0.0817, 2.22e-16, 0.05049, 0.08333, 0.1348, 0.3333, 0.1027, 0.25, 0.04181, 0.3333, 0.1127, 0.5833, 0.1533, 0.5, 0.06992, 0.5, 0.1533, 0.8333, 0.1042, 0.75, 0.04883, 0.8333, 0.1452, 0.9167, 0.1533, 0.8333, 0.04883, 0.8333, 0.1537, 0.1667, 0.1452, 0.08333, 0.06303, 0.1667, 0.1533, 0.5, 0.1127, 0.4167, 0.06992, 0.5, 0.1667, 1.0, 0.1452, 0.9167, 0.0817, 1.0, 0.1452, 0.08333, 0.1667, 2.22e-16, 0.0817, 2.22e-16, 0.1963, 0.5833, 0.1533, 0.5, 0.1127, 0.5833, 0.2368, 0.25, 0.1537, 0.1667, 0.1027, 0.25, 0.1963, 0.4167, 0.1348, 0.3333, 0.1127, 0.4167, 0.1533, 0.5, 0.1963, 0.4167, 0.1127, 0.4167, 0.2407, 0.3333, 0.2368, 0.25, 0.1348, 0.3333, 0.1963, 0.4167, 0.2407, 0.3333, 0.1348, 0.3333, 0.1963, 0.5833, 0.2187, 0.5, 0.1533, 0.5, 0.2248, 0.858, 0.2368, 0.75, 0.1533, 0.8333, 0.1452, 0.9167, 0.2248, 0.858, 0.1533, 0.8333, 0.2196, 0.04595, 0.1667, 2.22e-16, 0.1452, 0.08333, 0.2368, 0.25, 0.2264, 0.1656, 0.1537, 0.1667, 0.2187, 0.5, 0.1963, 0.4167, 0.1533, 0.5, 0.1979, 0.6667, 0.2368, 0.75, 0.2446, 0.629, 0.2187, 0.5, 0.2476, 0.4532, 0.1963, 0.4167, 0.79, 0.5488, 0.7572, 0.6667, 0.7521, 0.5243, 0.7632, 0.75, 0.7572, 0.6667, 0.8229, 0.6667, 0.8229, 0.4167, 0.7557, 0.3625, 0.8229, 0.3333, 0.8229, 0.6667, 0.79, 0.5488, 0.8346, 0.5833, 0.7826, 1.0, 0.7751, 0.8561, 0.8359, 0.9167, 0.7736, 0.1656, 0.781, 0.0444, 0.8438, 0.08333, 0.8516, 0.5, 0.8346, 0.5833, 0.79, 0.5488, 0.8754, 0.8333, 0.8359, 0.9167, 0.7751, 0.8561, 0.8438, 0.08333, 0.781, 0.0444, 0.8854, 2.22e-16, 0.7632, 0.25, 0.7736, 0.1656, 0.8542, 0.1667, 0.8754, 0.8333, 0.7632, 0.75, 0.9078, 0.75, 0.8229, 0.3333, 0.7632, 0.25, 0.8871, 0.25, 0.9163, 0.6667, 0.9078, 0.75, 0.8229, 0.6667, 0.8854, 1.0, 0.8359, 0.9167, 0.9182, 0.9167, 0.8941, 0.4167, 0.8516, 0.5, 0.8229, 0.4167, 0.9141, 0.5, 0.8941, 0.5833, 0.8516, 0.5, 0.9374, 0.1667, 0.8871, 0.25, 0.8542, 0.1667, 0.9584, 0.5833, 0.9163, 0.6667, 0.8941, 0.5833, 0.9182, 0.9167, 0.8754, 0.8333, 0.9688, 0.8333, 0.9687, 0.25, 0.9039, 0.3333, 0.8871, 0.25, 0.9612, 0.4443, 0.9141, 0.5, 0.8941, 0.4167, 0.9612, 0.4443, 0.9584, 0.5833, 0.9141, 0.5, 0.9791, 2.22e-16, 0.9376, 0.08333, 0.8854, 2.22e-16, 0.9795, 0.3333, 0.9612, 0.4443, 0.9039, 0.3333, 0.9896, 0.75, 0.9688, 0.8333, 0.9078, 0.75, 0.9893, 0.9167, 0.9791, 1.0, 0.9182, 0.9167, 0.9896, 0.6667, 0.9584, 0.5833, 1.0, 0.5833, 0.9687, 0.25, 0.9374, 0.1667, 1.0, 0.1667, 1.0, 0.5, 0.9612, 0.4443, 1.0, 0.4167, 0.05987, 0.8333, 0.01663, 0.9167, 8.882e-16, 0.8333, 0.04175, 0.08333, 8.882e-16, 2.22e-16, 0.04427, 2.22e-16, 0.03424, 0.4167, 8.882e-16, 0.3333, 0.05507, 0.3333, 0.01563, 0.75, 0.00693, 0.6667, 0.07334, 0.6667, 0.1041, 0.75, 0.05987, 0.8333, 0.01563, 0.75, 0.04427, 1.0, 0.01663, 0.9167, 0.09376, 0.9167, 0.07334, 0.6667, 0.03424, 0.5833, 0.1068, 0.5833, 0.04175, 0.08333, 0.04427, 2.22e-16, 0.1251, 2.22e-16, 0.05507, 0.3333, 0.01777, 0.25, 0.1146, 0.25, 0.1427, 0.08333, 0.1249, 0.1667, 0.04175, 0.08333, 0.1068, 0.4167, 0.05507, 0.3333, 0.149, 0.3333, 0.1041, 0.75, 0.07334, 0.6667, 0.1592, 0.6667, 0.1458, 0.8333, 0.09376, 0.9167, 0.05987, 0.8333, 0.1592, 0.6667, 0.1068, 0.5833, 0.1666, 0.5833, 0.1641, 0.9167, 0.1251, 1.0, 0.09376, 0.9167, 0.1116, 0.5, 0.1068, 0.4167, 0.1889, 0.4167, 0.1849, 0.5, 0.1666, 0.5833, 0.1116, 0.5, 0.2368, 0.75, 0.1458, 0.8333, 0.1041, 0.75, 0.149, 0.3333, 0.1146, 0.25, 0.2368, 0.25, 0.1641, 0.9167, 0.1458, 0.8333, 0.2249, 0.8561, 0.219, 0.0444, 0.1427, 0.08333, 0.1251, 2.22e-16, 0.2264, 0.1656, 0.2368, 0.25, 0.1249, 0.1667, 0.2368, 0.75, 0.1592, 0.6667, 0.2426, 0.6667, 0.2249, 0.8561, 0.2174, 1.0, 0.1641, 0.9167, 0.219, 0.0444, 0.2264, 0.1656, 0.1427, 0.08333, 0.1889, 0.4167, 0.149, 0.3333, 0.2426, 0.3333, 0.2479, 0.4774, 0.2463, 0.5833, 0.1849, 0.5, 0.1889, 0.4167, 0.2426, 0.3333, 0.2479, 0.4774, 0.0, 0.0, 0.0, 0.0, 0.0, 0.0, 0.0, 0.0, 0.0, 0.0, 0.0, 0.0, 0.0, 0.0, 0.0, 0.0, 0.0, 0.0, 0.0, 0.0, 0.0, 0.0, 0.0, 0.0, 0.0, 0.0, 0.0, 0.0, 0.0, 0.0, 0.0, 0.0, 0.0, 0.0, 0.0, 0.0, 0.0, 0.0, 0.0, 0.0, 0.0, 0.0, 0.0, 0.0, 0.0, 0.0, 0.0, 0.0, 0.0, 0.0, 0.0, 0.0, 0.0, 0.0, 0.0, 0.0, 0.0, 0.0, 0.0, 0.0, 0.0, 0.0, 0.0, 0.0, 0.0, 0.0, 0.0, 0.0, 0.0, 0.0, 0.0, 0.0, 0.0, 0.0, 0.0, 0.0, 0.0, 0.0, 0.0, 0.0, 0.0, 0.0, 0.0, 0.0, 0.0, 0.0, 0.0, 0.0, 0.0, 0.0, 0.0, 0.0, 0.0, 0.0, 0.0, 0.0, 0.0, 0.0, 0.0, 0.0, 0.0, 0.0, 0.0, 0.0, 0.0, 0.0, 0.0, 0.0, 0.0, 0.0, 0.0, 0.0, 0.0, 0.0, 0.0, 0.0, 0.0, 0.0, 0.0, 0.0, 0.0, 0.0, 0.0, 0.0, 0.0, 0.0, 0.0, 0.0, 0.0, 0.0, 0.0, 0.0, 0.0, 0.0, 0.0, 0.0, 0.0, 0.0, 0.0, 0.0, 0.0, 0.0, 0.0, 0.0, 0.0, 0.0, 0.0, 0.0, 0.0, 0.0, 0.0, 0.0, 0.0, 0.0, 0.0, 0.0, 0.0, 0.0, 0.0, 0.0, 0.0, 0.0, 0.0, 0.0, 0.0, 0.0, 0.0, 0.0, 0.0, 0.0, 0.0, 0.0, 0.0, 0.0, 0.0, 0.0, 0.0, 0.0, 0.0, 0.0, 0.0, 0.0, 0.0, 0.0, 0.0, 0.0, 0.0, 0.0, 0.0, 0.0, 0.0, 0.0, 0.0, 0.0, 0.0, 0.0, 0.0, 0.0, 0.0, 0.0, 0.0, 0.0, 0.0, 0.0, 0.0, 0.0, 0.0, 0.0, 0.0, 0.0, 0.0, 0.0, 0.0, 0.0, 0.0, 0.0, 0.0, 0.0, 0.0, 0.0, 0.0, 0.0, 0.0, 0.0, 0.0, 0.0, 0.0, 0.0, 0.0, 0.0, 0.0, 0.0, 0.0, 0.0, 0.0, 0.0, 0.0, 0.0, 0.0, 0.0, 0.0, 0.0, 0.0, 0.0, 0.0, 0.0, 0.0, 0.0, 0.0, 0.0, 0.0, 0.0, 0.0, 0.0, 0.0, 0.0, 0.0, 0.0, 0.0, 0.0, 0.0, 0.0, 0.0, 0.0, 0.0, 0.0, 0.0, 0.0, 0.0, 0.0, 0.0, 0.0, 0.0, 0.0, 0.0, 0.0, 0.0, 0.0, 0.0, 0.0, 0.0, 0.0, 0.0, 0.0, 0.0, 0.0, 0.0, 0.0, 0.0, 0.0, 0.0, 0.0, 0.0, 0.0, 0.0, 0.0, 0.0, 0.0, 0.0, 0.0, 0.0, 0.0, 0.0, 0.0, 0.0, 0.0, 0.0, 0.0, 0.0, 0.0, 0.0, 0.0, 0.0, 0.0, 0.0, 0.0, 0.0, 0.0, 0.0, 0.0, 0.0, 0.0, 0.0, 0.0, 0.0, 0.0, 0.0, 0.0, 0.0, 0.0, 0.0, 0.0, 0.0, 0.0, 0.0, 0.0, 0.0, 0.0, 0.0, 0.0, 0.0, 0.0, 0.0, 0.0, 0.0, 0.0, 0.0, 0.0, 0.0, 0.0, 0.0, 0.0, 0.0, 0.0, 0.0, 0.0, 0.0, 0.0, 0.0, 0.0, 0.0, 0.0, 0.0, 0.0, 0.0, 0.0, 0.0, 0.0, 0.0, 0.0, 0.0, 0.0, 0.0, 0.0, 0.0, 0.0, 0.0, 0.0, 0.0, 0.0, 0.0, 0.0, 0.0, 0.0, 0.0, 0.0, 0.0, 0.0, 0.0, 0.0, 0.0, 0.0, 0.0, 0.0, 0.0, 0.0, 0.0, 0.0, 0.0, 0.0, 0.0, 0.0, 0.0, 0.0, 0.0, 0.0, 0.0, 0.0, 0.0, 0.0, 0.0, 0.0, 0.0, 0.0, 0.0, 0.0, 0.0, 0.0, 0.0, 0.0, 0.0, 0.0, 0.0, 0.0, 0.0, 0.0, 0.0, 0.0, 0.0, 0.0, 0.0, 0.0, 0.0, 0.0, 0.0, 0.0, 0.0, 0.0, 0.0, 0.0, 0.0, 0.0, 0.0, 0.0, 0.0, 0.0, 0.0, 0.0, 0.0, 0.0, 0.0, 0.0, 0.0, 0.0, 0.0, 0.0, 0.0, 0.0, 0.0, 0.0, 0.0, 0.0, 0.0, 0.0, 0.0, 0.0, 0.0, 0.0, 0.0, 0.0, 0.0, 0.0, 0.0, 0.0, 0.0, 0.0, 0.0, 0.0, 0.0, 0.0, 0.0, 0.0, 0.0, 0.0, 0.0, 0.0, 0.0, 0.0, 0.0, 0.0, 0.0, 0.0, 0.0, 0.0, 0.7916, 0.5833, 0.7562, 0.5406, 0.7622, 0.7326, 0.8021, 0.6667, 0.0, 0.0, 0.0, 0.0, 0.0, 0.0, 0.0, 0.0, 0.8344, 2.22e-16, 0.8316, 0.08333, 0.9047, 0.08333, 0.9166, 2.22e-16, 0.7736, 0.1656, 0.7643, 0.25, 0.8333, 0.25, 0.7564, 0.3544, 0.8333, 0.25, 0.7643, 0.25, 0.7562, 0.5406, 0.8215, 0.4167, 0.7564, 0.3544, 0.7916, 0.5833, 0.8467, 0.5, 0.7562, 0.5406, 0.7752, 0.858, 0.8467, 0.8333, 0.7622, 0.7326, 0.8331, 0.9522, 0.8467, 0.8333, 0.7752, 0.858, 0.8316, 0.08333, 0.8344, 2.22e-16, 0.7804, 0.04969, 0.7736, 0.1656, 0.8316, 0.08333, 0.7804, 0.04969, 0.7564, 0.3544, 0.8574, 0.3333, 0.8333, 0.25, 0.8215, 0.4167, 0.8574, 0.3333, 0.7564, 0.3544, 0.7562, 0.5406, 0.8467, 0.5, 0.8215, 0.4167, 0.8021, 0.6667, 0.8627, 0.5833, 0.7916, 0.5833, 0.8333, 0.25, 0.8546, 0.1667, 0.7736, 0.1656, 0.8632, 0.75, 0.8753, 0.6667, 0.8021, 0.6667, 0.8331, 0.9522, 0.9166, 1.0, 0.9062, 0.9167, 0.8546, 0.1667, 0.8333, 0.25, 0.9597, 0.25, 0.9513, 0.1667, 0.8627, 0.5833, 0.9193, 0.5, 0.8467, 0.5, 0.8467, 0.8333, 0.9374, 0.8333, 0.8632, 0.75, 0.9062, 0.9167, 0.9374, 0.8333, 0.8467, 0.8333, 0.8546, 0.1667, 0.9513, 0.1667, 0.9047, 0.08333, 0.9551, 0.5833, 0.8627, 0.5833, 0.8753, 0.6667, 0.9611, 0.6667, 0.8574, 0.3333, 0.9597, 0.25, 0.8333, 0.25, 0.8467, 0.5, 0.9193, 0.5, 0.9033, 0.4167, 0.8753, 0.6667, 0.8632, 0.75, 0.9667, 0.75, 0.9611, 0.6667, 0.9688, 0.4167, 0.9033, 0.4167, 0.9193, 0.5, 0.9849, 0.5, 0.9374, 0.8333, 0.9667, 0.75, 0.8632, 0.75, 0.8574, 0.3333, 0.9485, 0.3333, 0.9597, 0.25, 0.9033, 0.4167, 0.9485, 0.3333, 0.8574, 0.3333, 0.9551, 0.5833, 0.9849, 0.5, 0.9193, 0.5, 0.9062, 0.9167, 0.9809, 0.9167, 0.9374, 0.8333, 0.9166, 1.0, 0.9809, 0.9167, 0.9062, 0.9167, 0.9513, 0.1667, 0.9775, 0.08333, 0.9047, 0.08333, 1.0, 0.3333, 0.9485, 0.3333, 0.9688, 0.4167, 1.0, 0.4167, 0.9485, 0.3333, 1.0, 0.3333, 0.9597, 0.25, 0.04033, 0.5833, 8.882e-16, 0.5833, 8.882e-16, 0.6667, 0.05408, 0.6667, 0.9849, 0.5, 1.0, 0.4167, 0.9688, 0.4167, 0.05049, 0.08333, 8.882e-16, 0.08333, 8.882e-16, 0.1667, 0.06303, 0.1667, 0.0115, 1.0, 0.05208, 0.9167, 8.882e-16, 0.9167, 0.1963, 0.5833, 0.1127, 0.5833, 0.1267, 0.6667, 0.1979, 0.6667, 0.01823, 0.25, 0.06303, 0.1667, 8.882e-16, 0.1667, 0.05049, 0.08333, 0.0817, 2.22e-16, 0.0115, 2.22e-16, 0.05408, 0.6667, 0.1127, 0.5833, 0.04033, 0.5833, 0.03265, 0.4167, 0.1127, 0.4167, 0.04181, 0.3333, 0.05408, 0.6667, 0.1267, 0.6667, 0.1127, 0.5833, 0.05208, 0.9167, 0.1452, 0.9167, 0.04883, 0.8333, 0.06303, 0.1667, 0.1452, 0.08333, 0.05049, 0.08333, 0.1127, 0.4167, 0.1348, 0.3333, 0.04181, 0.3333, 0.1027, 0.25, 0.1537, 0.1667, 0.06303, 0.1667, 0.1979, 0.6667, 0.1267, 0.6667, 0.1042, 0.75, 0.2368, 0.75, 0.2248, 0.858, 0.1452, 0.9167, 0.1667, 1.0, 0.2184, 1.0, 0.1533, 0.8333, 0.2368, 0.75, 0.1042, 0.75, 0.1348, 0.3333, 0.2368, 0.25, 0.1027, 0.25, 0.1452, 0.08333, 0.1537, 0.1667, 0.2264, 0.1656, 0.2196, 0.04595, 0.2446, 0.629, 0.2476, 0.4532, 0.2187, 0.5, 0.1963, 0.5833, 0.7557, 0.3625, 0.8229, 0.4167, 0.79, 0.5488, 0.7521, 0.5243, 0.1963, 0.5833, 0.1979, 0.6667, 0.2446, 0.629, 0.1963, 0.4167, 0.2476, 0.4532, 0.2407, 0.3333, 0.79, 0.5488, 0.8229, 0.6667, 0.7572, 0.6667, 0.7632, 0.25, 0.8229, 0.3333, 0.7557, 0.3625, 0.8346, 0.5833, 0.8941, 0.5833, 0.9163, 0.6667, 0.8229, 0.6667, 0.7632, 0.75, 0.8754, 0.8333, 0.7751, 0.8561, 0.8359, 0.9167, 0.8854, 1.0, 0.7826, 1.0, 0.8542, 0.1667, 0.7736, 0.1656, 0.8438, 0.08333, 0.8516, 0.5, 0.79, 0.5488, 0.8229, 0.4167, 0.8229, 0.6667, 0.9078, 0.75, 0.7632, 0.75, 0.8542, 0.1667, 0.8871, 0.25, 0.7632, 0.25, 0.8941, 0.5833, 0.8346, 0.5833, 0.8516, 0.5, 0.8229, 0.4167, 0.8229, 0.3333, 0.9039, 0.3333, 0.8941, 0.4167, 0.8754, 0.8333, 0.9182, 0.9167, 0.8359, 0.9167, 0.9039, 0.3333, 0.8229, 0.3333, 0.8871, 0.25, 0.8542, 0.1667, 0.8438, 0.08333, 0.9376, 0.08333, 0.9374, 0.1667, 0.9376, 0.08333, 0.8438, 0.08333, 0.8854, 2.22e-16, 0.9078, 0.75, 0.9163, 0.6667, 0.9896, 0.6667, 0.9896, 0.75, 0.9141, 0.5, 0.8516, 0.5, 0.8941, 0.4167, 0.9584, 0.5833, 0.8941, 0.5833, 0.9141, 0.5, 0.9078, 0.75, 0.9688, 0.8333, 0.8754, 0.8333, 0.9374, 0.1667, 0.9687, 0.25, 0.8871, 0.25, 0.9612, 0.4443, 0.8941, 0.4167, 0.9039, 0.3333, 0.9791, 1.0, 0.8854, 1.0, 0.9182, 0.9167, 0.9687, 0.25, 0.9795, 0.3333, 0.9039, 0.3333, 0.9584, 0.5833, 0.9896, 0.6667, 0.9163, 0.6667, 0.9584, 0.5833, 0.9612, 0.4443, 1.0, 0.5, 1.0, 0.5833, 0.9688, 0.8333, 0.9893, 0.9167, 0.9182, 0.9167, 0.9376, 0.08333, 1.0, 0.08333, 1.0, 0.1667, 0.9374, 0.1667, 0.9791, 2.22e-16, 1.0, 0.08333, 0.9376, 0.08333, 0.03424, 0.5833, 0.02825, 0.5, 0.1116, 0.5, 0.1068, 0.5833, 0.9795, 0.3333, 1.0, 0.4167, 0.9612, 0.4443, 0.05987, 0.8333, 8.882e-16, 0.8333, 0.01563, 0.75, 0.01663, 0.9167, 0.04427, 1.0, 8.882e-16, 1.0, 0.01777, 0.25, 0.05507, 0.3333, 8.882e-16, 0.3333, 0.07334, 0.6667, 0.00693, 0.6667, 0.03424, 0.5833, 0.07334, 0.6667, 0.1041, 0.75, 0.01563, 0.75, 0.05987, 0.8333, 0.09376, 0.9167, 0.01663, 0.9167, 0.02925, 0.1667, 0.1249, 0.1667, 0.1146, 0.25, 0.01777, 0.25, 0.09376, 0.9167, 0.1251, 1.0, 0.04427, 1.0, 0.1249, 0.1667, 0.02925, 0.1667, 0.04175, 0.08333, 0.03424, 0.4167, 0.1068, 0.4167, 0.1116, 0.5, 0.02825, 0.5, 0.05507, 0.3333, 0.1068, 0.4167, 0.03424, 0.4167, 0.1592, 0.6667, 0.1666, 0.5833, 0.2463, 0.5833, 0.2426, 0.6667, 0.1427, 0.08333, 0.04175, 0.08333, 0.1251, 2.22e-16, 0.1146, 0.25, 0.149, 0.3333, 0.05507, 0.3333, 0.1068, 0.5833, 0.1592, 0.6667, 0.07334, 0.6667, 0.1041, 0.75, 0.1458, 0.8333, 0.05987, 0.8333, 0.1116, 0.5, 0.1666, 0.5833, 0.1068, 0.5833, 0.1641, 0.9167, 0.09376, 0.9167, 0.1458, 0.8333, 0.149, 0.3333, 0.1889, 0.4167, 0.1068, 0.4167, 0.1592, 0.6667, 0.2368, 0.75, 0.1041, 0.75, 0.2368, 0.25, 0.1146, 0.25, 0.1249, 0.1667, 0.1849, 0.5, 0.1116, 0.5, 0.1889, 0.4167, 0.2249, 0.8561, 0.1458, 0.8333, 0.2368, 0.75, 0.2174, 1.0, 0.1251, 1.0, 0.1641, 0.9167, 0.1427, 0.08333, 0.2264, 0.1656, 0.1249, 0.1667, 0.2463, 0.5833, 0.1666, 0.5833, 0.1849, 0.5, 0.2368, 0.25, 0.2426, 0.3333, 0.149, 0.3333, 0.2479, 0.4774, 0.1849, 0.5, 0.1889, 0.4167, 0.0, 0.0, 0.0, 0.0, 0.0, 0.0, 0.0, 0.0, 0.0, 0.0, 0.0, 0.0, 0.0, 0.0, 0.0, 0.0, 0.0, 0.0, 0.0, 0.0, 0.0, 0.0, 0.0, 0.0, 0.0, 0.0, 0.0, 0.0, 0.0, 0.0, 0.0, 0.0, 0.0, 0.0, 0.0, 0.0, 0.0, 0.0, 0.0, 0.0, 0.0, 0.0, 0.0, 0.0, 0.0, 0.0, 0.0, 0.0, 0.0, 0.0, 0.0, 0.0, 0.0, 0.0, 0.0, 0.0, 0.0, 0.0, 0.0, 0.0, 0.0, 0.0, 0.0, 0.0, 0.0, 0.0, 0.0, 0.0, 0.0, 0.0, 0.0, 0.0, 0.0, 0.0, 0.0, 0.0, 0.0, 0.0, 0.0, 0.0, 0.0, 0.0, 0.0, 0.0, 0.0, 0.0, 0.0, 0.0, 0.0, 0.0, 0.0, 0.0, 0.0, 0.0, 0.0, 0.0, 0.0, 0.0, 0.0, 0.0, 0.0, 0.0, 0.0, 0.0, 0.0, 0.0, 0.0, 0.0, 0.0, 0.0, 0.0, 0.0, 0.0, 0.0, 0.0, 0.0, 0.0, 0.0, 0.0, 0.0, 0.0, 0.0, 0.0, 0.0, 0.0, 0.0, 0.0, 0.0, 0.0, 0.0, 0.0, 0.0, 0.0, 0.0, 0.0, 0.0, 0.0, 0.0, 0.0, 0.0, 0.0, 0.0, 0.0, 0.0, 0.0, 0.0, 0.0, 0.0, 0.0, 0.0, 0.0, 0.0, 0.0, 0.0, 0.0, 0.0, 0.0, 0.0, 0.0, 0.0, 0.0, 0.0, 0.0, 0.0, 0.0, 0.0, 0.0, 0.0, 0.0, 0.0, 0.0, 0.0, 0.0, 0.0, 0.0, 0.0, 0.0, 0.0, 0.0, 0.0, 0.0, 0.0, 0.0, 0.0, 0.0, 0.0, 0.0, 0.0, 0.0, 0.0, 0.0, 0.0, 0.0, 0.0])
me_004.materials.append(mat_004)
me_004.use_remesh_fix_poles = True
me_004.use_remesh_preserve_attributes = False
me_004.update()
me_001 = bpy.data.meshes.new('Цилиндр.001')
me_001.from_pydata([(-0.02173, 0.1869, 0.006742), (0.05146, 0.181, 0.006742), (0.1168, 0.1475, 0.006742), (0.1675, 0.08699, 0.006742), (0.1838, 0.03655, 0.006742), (0.1874, -8.19e-09, 0.006742), (0.1791, -0.05433, 0.006742), (0.1475, -0.1168, 0.006742), (0.0916, -0.1644, 0.006742), (0.03655, -0.1838, 0.006742), (-0.01516, -0.1876, 0.006742), (-0.08578, -0.1675, 0.006742), (-0.1433, -0.1219, 0.006742), (-0.1731, -0.0717, 0.006742), (-0.1838, -0.03655, 0.006742), (-0.1874, 2.234e-09, 0.006742), (-0.1791, 0.05433, 0.006742), (-0.1475, 0.1168, 0.006742), (-0.0916, 0.1644, 0.006742), (-0.02173, 0.1869, 0.01969), (0.05146, 0.181, 0.01969), (-0.1838, -0.03655, 0.01969), (-0.1874, 2.234e-09, 0.01969), (0.03655, -0.1838, 0.01969), (-0.01516, -0.1876, 0.01969), (-0.1433, -0.1219, 0.01969), (-0.1731, -0.0717, 0.01969), (0.1838, 0.03655, 0.01969), (0.1874, -8.19e-09, 0.01969), (-0.1791, 0.05433, 0.01969), (-0.08578, -0.1675, 0.01969), (0.1791, -0.05433, 0.01969), (0.1168, 0.1475, 0.01969), (0.1675, 0.08699, 0.01969), (0.1475, -0.1168, 0.01969), (0.0916, -0.1644, 0.01969), (-0.1475, 0.1168, 0.01969), (-0.0916, 0.1644, 0.01969)], [], [(1, 0, 18, 17, 16, 15, 14, 13, 12, 11, 10, 9, 8, 7, 6, 5, 4, 3, 2), (20, 32, 33, 27, 28, 31, 34, 35, 23, 24, 30, 25, 26, 21, 22, 29, 36, 37, 19), (3, 4, 27, 33), (15, 16, 29, 22), (6, 7, 34, 31), (11, 12, 25, 30), (7, 8, 35, 34), (5, 6, 31, 28), (0, 1, 20, 19), (8, 9, 23, 35), (13, 14, 21, 26), (14, 15, 22, 21), (16, 17, 36, 29), (10, 11, 30, 24), (9, 10, 24, 23), (17, 18, 37, 36), (1, 2, 32, 20), (12, 13, 26, 25), (18, 0, 19, 37), (2, 3, 33, 32), (4, 5, 28, 27)])
_uv = me_001.uv_layers.new(name='UVКарта')
_uv.uv.foreach_set('vector', [0.0, 0.0, 0.0, 0.0, 0.0, 0.0, 0.0, 0.0, 0.0, 0.0, 0.0, 0.0, 0.0, 0.0, 0.0, 0.0, 0.0, 0.0, 0.0, 0.0, 0.0, 0.0, 0.0, 0.0, 0.0, 0.0, 0.0, 0.0, 0.0, 0.0, 0.0, 0.0, 0.0, 0.0, 0.0, 0.0, 0.0, 0.0, 0.0, 0.0, 0.0, 0.0, 0.0, 0.0, 0.0, 0.0, 0.0, 0.0, 0.0, 0.0, 0.0, 0.0, 0.0, 0.0, 0.0, 0.0, 0.0, 0.0, 0.0, 0.0, 0.0, 0.0, 0.0, 0.0, 0.0, 0.0, 0.0, 0.0, 0.0, 0.0, 0.0, 0.0, 0.0, 0.0, 0.0, 0.0, 0.0, 0.0, 0.0, 0.0, 0.0, 0.0, 0.0, 0.0, 0.0, 0.0, 0.0, 0.0, 0.0, 0.0, 0.0, 0.0, 0.0, 0.0, 0.0, 0.0, 0.0, 0.0, 0.0, 0.0, 0.0, 0.0, 0.0, 0.0, 0.0, 0.0, 0.0, 0.0, 0.0, 0.0, 0.0, 0.0, 0.0, 0.0, 0.0, 0.0, 0.0, 0.0, 0.0, 0.0, 0.0, 0.0, 0.0, 0.0, 0.0, 0.0, 0.0, 0.0, 0.0, 0.0, 0.0, 0.0, 0.0, 0.0, 0.0, 0.0, 0.0, 0.0, 0.0, 0.0, 0.0, 0.0, 0.0, 0.0, 0.0, 0.0, 0.0, 0.0, 0.0, 0.0, 0.0, 0.0, 0.0, 0.0, 0.0, 0.0, 0.0, 0.0, 0.0, 0.0, 0.0, 0.0, 0.0, 0.0, 0.0, 0.0, 0.0, 0.0, 0.0, 0.0, 0.0, 0.0, 0.0, 0.0, 0.0, 0.0, 0.0, 0.0, 0.0, 0.0, 0.0, 0.0, 0.0, 0.0, 0.0, 0.0, 0.0, 0.0, 0.0, 0.0, 0.0, 0.0, 0.0, 0.0, 0.0, 0.0, 0.0, 0.0, 0.0, 0.0, 0.0, 0.0, 0.0, 0.0, 0.0, 0.0, 0.0, 0.0, 0.0, 0.0, 0.0, 0.0, 0.0, 0.0, 0.0, 0.0, 0.0, 0.0, 0.0, 0.0, 0.0, 0.0, 0.0, 0.0, 0.0, 0.0, 0.0, 0.0])
_uv.active_render = True
_uv = me_001.uv_layers.new(name='UVMap')
_uv.uv.foreach_set('vector', [0.0, 0.0, 0.0, 0.0, 0.0, 0.0, 0.0, 0.0, 0.0, 0.0, 0.0, 0.0, 0.0, 0.0, 0.0, 0.0, 0.0, 0.0, 0.0, 0.0, 0.0, 0.0, 0.0, 0.0, 0.0, 0.0, 0.0, 0.0, 0.0, 0.0, 0.0, 0.0, 0.0, 0.0, 0.0, 0.0, 0.0, 0.0, 0.0, 0.0, 0.0, 0.0, 0.0, 0.0, 0.0, 0.0, 0.0, 0.0, 0.0, 0.0, 0.0, 0.0, 0.0, 0.0, 0.0, 0.0, 0.0, 0.0, 0.0, 0.0, 0.0, 0.0, 0.0, 0.0, 0.0, 0.0, 0.0, 0.0, 0.0, 0.0, 0.0, 0.0, 0.0, 0.0, 0.0, 0.0, 0.0, 0.0, 0.0, 0.0, 0.0, 0.0, 0.0, 0.0, 0.0, 0.0, 0.0, 0.0, 0.0, 0.0, 0.0, 0.0, 0.0, 0.0, 0.0, 0.0, 0.0, 0.0, 0.0, 0.0, 0.0, 0.0, 0.0, 0.0, 0.0, 0.0, 0.0, 0.0, 0.0, 0.0, 0.0, 0.0, 0.0, 0.0, 0.0, 0.0, 0.0, 0.0, 0.0, 0.0, 0.0, 0.0, 0.0, 0.0, 0.0, 0.0, 0.0, 0.0, 0.0, 0.0, 0.0, 0.0, 0.0, 0.0, 0.0, 0.0, 0.0, 0.0, 0.0, 0.0, 0.0, 0.0, 0.0, 0.0, 0.0, 0.0, 0.0, 0.0, 0.0, 0.0, 0.0, 0.0, 0.0, 0.0, 0.0, 0.0, 0.0, 0.0, 0.0, 0.0, 0.0, 0.0, 0.0, 0.0, 0.0, 0.0, 0.0, 0.0, 0.0, 0.0, 0.0, 0.0, 0.0, 0.0, 0.0, 0.0, 0.0, 0.0, 0.0, 0.0, 0.0, 0.0, 0.0, 0.0, 0.0, 0.0, 0.0, 0.0, 0.0, 0.0, 0.0, 0.0, 0.0, 0.0, 0.0, 0.0, 0.0, 0.0, 0.0, 0.0, 0.0, 0.0, 0.0, 0.0, 0.0, 0.0, 0.0, 0.0, 0.0, 0.0, 0.0, 0.0, 0.0, 0.0, 0.0, 0.0, 0.0, 0.0, 0.0, 0.0, 0.0, 0.0, 0.0, 0.0, 0.0, 0.0, 0.0, 0.0])
me_001.materials.append(mat_004)
me_001.use_remesh_fix_poles = True
me_001.use_remesh_preserve_attributes = False
me_001.update()

# ---- objects
ob_x = bpy.data.objects.new('Стенка', me_004)
ob_x_1 = bpy.data.objects.new('Дно', me_001)

# ---- transforms, parenting, visibility, modifiers, constraints
ob_x.location = (0.0, 0.0, 0.0)
ob_x_1.location = (0.0, 0.0, 0.0)

# ---- collection membership
col_collection.objects.link(ob_x)
col_collection.objects.link(ob_x_1)

# ---- scene / render settings (as saved in the file)
scene.frame_start = 1; scene.frame_end = 250; scene.frame_set(1)
scene.render.engine = 'BLENDER_EEVEE_NEXT'
scene.cycles.sampling_pattern = 'TABULATED_SOBOL'
scene.cycles.use_light_tree = False
scene.view_settings.view_transform = 'Filmic'
bpy.context.view_layer.update()

# ---- added for rendering (the .blend has no active camera and no usable light): camera, sun
cam_auto = bpy.data.cameras.new('AutoCamera')
cam_auto.lens = 50.0
cam_auto.sensor_width = 36.0
cam_auto.clip_end = 1000.0
ob_auto_camera = bpy.data.objects.new('AutoCamera', cam_auto)
scene.collection.objects.link(ob_auto_camera)
ob_auto_camera.location = (0.60513, -0.725758, 0.608292)
ob_auto_camera.rotation_euler = (1.09748, -7.21219e-08, 0.694738)
scene.camera = ob_auto_camera
light_auto_sun = bpy.data.lights.new('AutoSun', 'SUN')
light_auto_sun.energy = 3.0
light_auto_sun.angle = 0.0523599
ob_auto_sun = bpy.data.objects.new('AutoSun', light_auto_sun)
scene.collection.objects.link(ob_auto_sun)
ob_auto_sun.rotation_euler = (0.872665, 0.174533, 0.523599)
bpy.context.view_layer.update()
